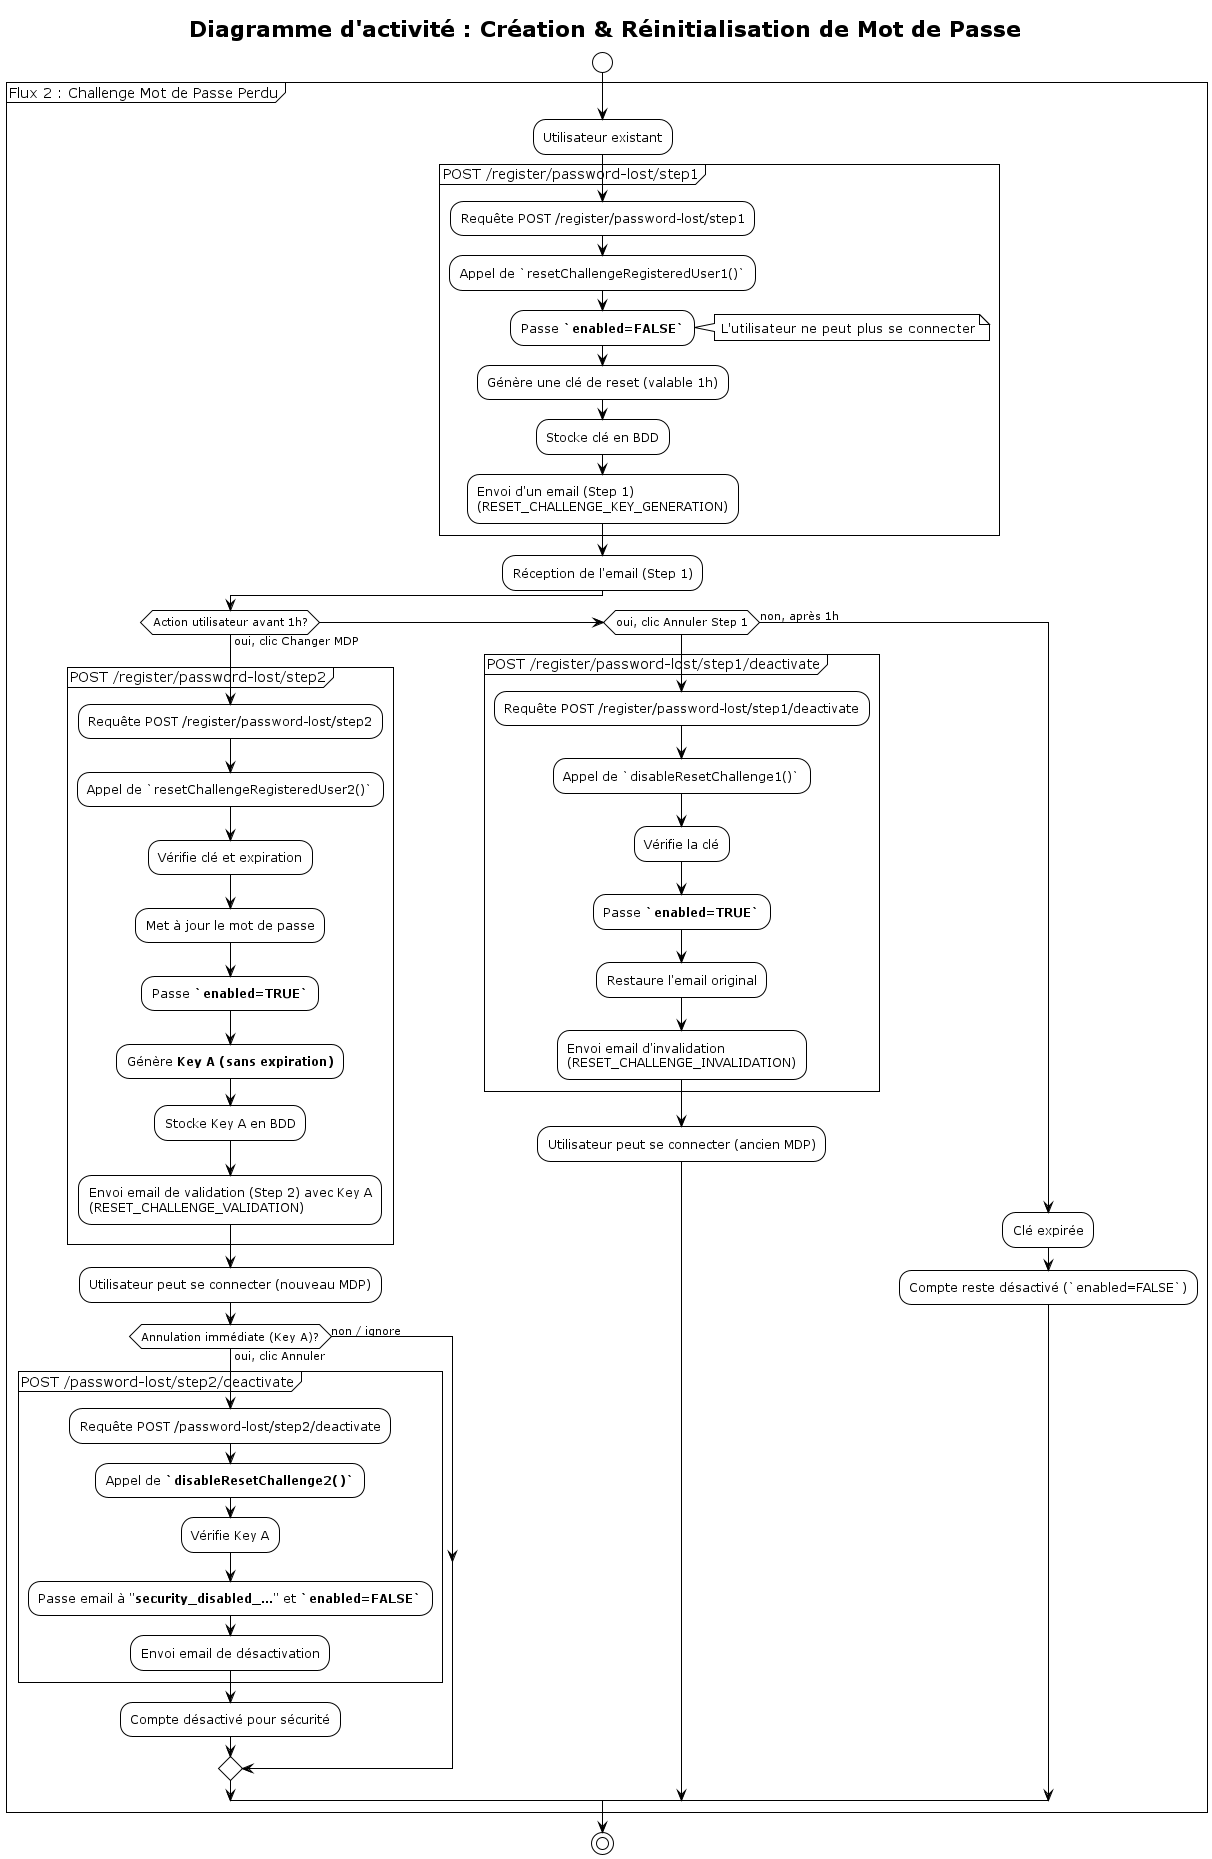

The diagram above was rendered by PlantUML. Its source (embedded in the PNG):
@startuml
!theme plain
title Diagramme d'activité : Création & Réinitialisation de Mot de Passe

start
partition "Flux 2 : Challenge Mot de Passe Perdu" {
    
    :Utilisateur existant;
    partition "POST /register/password-lost/step1" {
        :Requête POST /register/password-lost/step1;
        :Appel de `resetChallengeRegisteredUser1()`;
        :Passe **`enabled=FALSE`**;
        note right
            L'utilisateur ne peut plus se connecter
        end note
        :Génère une clé de reset (valable 1h);
        :Stocke clé en BDD;
        :Envoi d'un email (Step 1)
        (RESET_CHALLENGE_KEY_GENERATION);
    }

    :Réception de l'email (Step 1);

    if (Action utilisateur avant 1h?) then (oui, clic Changer MDP)
        partition "POST /register/password-lost/step2" {
            :Requête POST /register/password-lost/step2;
            :Appel de `resetChallengeRegisteredUser2()`;
            :Vérifie clé et expiration;
            :Met à jour le mot de passe;
            :Passe **`enabled=TRUE`**;
            :Génère **Key A (sans expiration)**;
            :Stocke Key A en BDD;
            :Envoi email de validation (Step 2) avec Key A
            (RESET_CHALLENGE_VALIDATION);
        }
        :Utilisateur peut se connecter (nouveau MDP);

        if (Annulation immédiate (Key A)?) then (oui, clic Annuler)
            partition "POST /password-lost/step2/deactivate" {
                :Requête POST /password-lost/step2/deactivate;
                :Appel de **`disableResetChallenge2()`**;
                :Vérifie Key A;
                :Passe email à "**security_disabled_...**" et **`enabled=FALSE`**;
                :Envoi email de désactivation;
            }
            :Compte désactivé pour sécurité;
        else (non / ignore)
        endif

    elseif (oui, clic Annuler Step 1)
        partition "POST /register/password-lost/step1/deactivate" {
            :Requête POST /register/password-lost/step1/deactivate;
            :Appel de `disableResetChallenge1()`;
            :Vérifie la clé;
            :Passe **`enabled=TRUE`**;
            :Restaure l'email original;
            :Envoi email d'invalidation
            (RESET_CHALLENGE_INVALIDATION);
        }
        :Utilisateur peut se connecter (ancien MDP);

    else (non, après 1h)
        :Clé expirée;
        :Compte reste désactivé (`enabled=FALSE`);

    endif

}
stop
@enduml